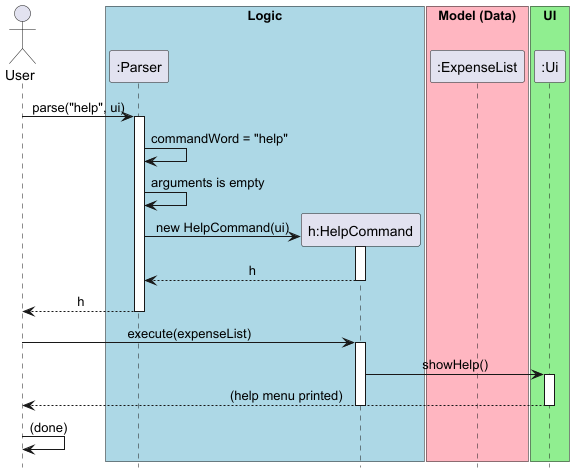

The diagram above was rendered by PlantUML. Its source (embedded in the PNG):
@startuml
hide footbox

skinparam backgroundColor white
skinparam sequenceMessageAlign center

actor User

box "Logic" #LightBlue
    participant ":Parser" as Parser
    participant "h:HelpCommand" as HelpCommand
end box

box "Model (Data)" #LightPink
    participant ":ExpenseList" as ExpenseList
end box

box "UI" #LightGreen
    participant ":Ui" as Ui
end box

User -> Parser : parse("help", ui)
activate Parser

Parser -> Parser : commandWord = "help"
Parser -> Parser : arguments is empty

create HelpCommand
Parser -> HelpCommand : new HelpCommand(ui)
activate HelpCommand
HelpCommand --> Parser : h
deactivate HelpCommand

Parser --> User : h
deactivate Parser

User -> HelpCommand : execute(expenseList)
activate HelpCommand

HelpCommand -> Ui : showHelp()
activate Ui
Ui --> User : (help menu printed)
deactivate Ui

deactivate HelpCommand

User -> User : (done)

@enduml